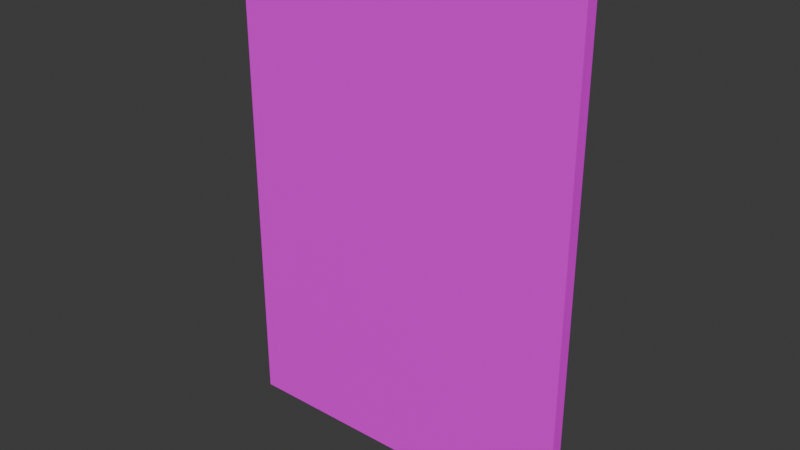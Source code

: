 # Source: label.blend  (saved by Blender 4.2.66; exported with 4.5.12 LTS)
import bpy
from mathutils import Matrix  # noqa: F401  (used for matrix-valued properties, if any)

bpy.ops.wm.read_factory_settings(use_empty=True)
scene = bpy.context.scene
scene.name = 'Scene'

# ---- collections
col_collection = bpy.data.collections.new('Collection'); scene.collection.children.link(col_collection)

# ---- images (referenced by path relative to the original .blend; pixels are not part of the script)
import os
ASSET_DIR = os.environ.get("B2B_ASSET_DIR", "")  # directory of the original .blend (textures are referenced by path, not embedded)
HERE = os.path.dirname(os.path.abspath(__file__))  # packed textures are extracted next to this script under _unpacked/

def load_image(name, relpath, width, height, colorspace="sRGB"):
    """Load a texture the original file referenced (path relative to the .blend, or extracted next to this script)."""
    p = next((c for c in (os.path.join(HERE, relpath), os.path.join(ASSET_DIR, relpath)) if relpath and os.path.exists(c)), "")
    if p:
        img = bpy.data.images.load(p, check_existing=True)
        img.name = name
    else:  # same state as the original file: an image datablock whose file is absent (Cycles renders it pink)
        img = bpy.data.images.new(name, width, height)
        img.source = "FILE"
        img.filepath = "//" + (relpath or name)
    img.colorspace_settings.name = colorspace
    return img
img_label_png = load_image('label.png', 'Textures/label.png', 1024, 1024, 'sRGB')

# ---- materials (node trees are filled in below, after node groups)
mat_material = bpy.data.materials.new('Material')
mat_material.alpha_threshold = 0.0
mat_material.use_transparent_shadow = False
mat_material.preview_render_type = 'FLAT'
mat_material.roughness = 0.5
mat_material.line_color = (0.0, 0.0, 0.0, 1.0)

# ---- material node trees
mat_material.use_nodes = True; mat_material.node_tree.nodes.clear()
_N = mat_material.node_tree.nodes; _L = mat_material.node_tree.links
n0 = _N.new('ShaderNodeOutputMaterial'); n0.name = 'Material Output'; n0.location = (300, 300)
n1 = _N.new('ShaderNodeBsdfPrincipled'); n1.name = 'Principled BSDF'; n1.location = (10, 300)
n1.inputs[3].default_value = 1.45
n2 = _N.new('ShaderNodeTexImage'); n2.name = 'Image Texture'; n2.location = (-280, 280)
n2.image = img_label_png
_L.new(n1.outputs[0], n0.inputs[0])
_L.new(n2.outputs[0], n1.inputs[0])
n0.is_active_output = True

# ---- world
world_world = bpy.data.worlds.new('World'); scene.world = world_world
world_world.use_nodes = True; world_world.node_tree.nodes.clear()
_N = world_world.node_tree.nodes; _L = world_world.node_tree.links
n0 = _N.new('ShaderNodeOutputWorld'); n0.name = 'World Output'; n0.location = (300, 300)
n1 = _N.new('ShaderNodeBackground'); n1.name = 'Background'; n1.location = (10, 300)
n1.inputs[0].default_value = (0.05088, 0.05088, 0.05088, 1.0)
_L.new(n1.outputs[0], n0.inputs[0])
n0.is_active_output = True
world_world.color = (0.05088, 0.05088, 0.05088)
world_world.sun_shadow_jitter_overblur = 0.0

# ---- meshes
me_cube = bpy.data.meshes.new('Cube')
me_cube.from_pydata([(1.0, 1.0, 1.0), (1.0, 1.0, -1.0), (1.0, -1.0, 1.0), (1.0, -1.0, -1.0), (-1.0, 1.0, 1.0), (-1.0, 1.0, -1.0), (-1.0, -1.0, 1.0), (-1.0, -1.0, -1.0)], [], [(0, 4, 6, 2), (3, 2, 6, 7), (7, 6, 4, 5), (5, 1, 3, 7), (1, 0, 2, 3), (5, 4, 0, 1)])
_uv = me_cube.uv_layers.new(name='UVMap')
_uv.uv.foreach_set('vector', [0.9931, 0.01253, 1.979, 0.01253, 1.979, 0.9999, 0.9931, 0.9999, 0.006936, 0.9999, 0.9931, 0.9999, 0.9931, 1.987, 0.006936, 1.987, 0.006936, -1.962, 0.9931, -1.962, 0.9931, -0.9748, 0.006936, -0.9748, -0.9792, 0.01253, 0.006936, 0.01253, 0.006936, 0.9999, -0.9792, 0.9999, 0.006936, 0.01253, 0.9931, 0.01253, 0.9931, 0.9999, 0.006936, 0.9999, 0.006936, -0.9748, 0.9931, -0.9748, 0.9931, 0.01253, 0.006936, 0.01253])
me_cube.materials.append(mat_material)
me_cube.use_mirror_vertex_groups = False
me_cube.update()

# ---- objects
ob_cube = bpy.data.objects.new('Cube', me_cube)

# ---- transforms, parenting, visibility, modifiers, constraints
ob_cube.location = (0.0, 0.0, 0.0)
ob_cube.rotation_euler = (-1.571, -1.571, 0.0)
ob_cube.scale = (0.121, 0.08612, 0.003032)
ob_cube.lock_rotations_4d = False
ob_cube.empty_display_type = 'ARROWS'
ob_cube.lineart.crease_threshold = 0.0

# ---- collection membership
col_collection.objects.link(ob_cube)

# ---- scene / render settings (as saved in the file)
scene.frame_start = 1; scene.frame_end = 250; scene.frame_set(1)
scene.render.engine = 'BLENDER_EEVEE_NEXT'
bpy.context.view_layer.update()

# ---- added for rendering (the .blend has no active camera and no usable light): camera, sun
cam_auto = bpy.data.cameras.new('AutoCamera')
cam_auto.lens = 50.0
cam_auto.sensor_width = 36.0
cam_auto.clip_end = 1000.0
ob_auto_camera = bpy.data.objects.new('AutoCamera', cam_auto)
scene.collection.objects.link(ob_auto_camera)
ob_auto_camera.location = (0.274821, -0.329785, 0.219857)
ob_auto_camera.rotation_euler = (1.09748, -7.21219e-08, 0.694738)
scene.camera = ob_auto_camera
light_auto_sun = bpy.data.lights.new('AutoSun', 'SUN')
light_auto_sun.energy = 3.0
light_auto_sun.angle = 0.0523599
ob_auto_sun = bpy.data.objects.new('AutoSun', light_auto_sun)
scene.collection.objects.link(ob_auto_sun)
ob_auto_sun.rotation_euler = (0.872665, 0.174533, 0.523599)
bpy.context.view_layer.update()
